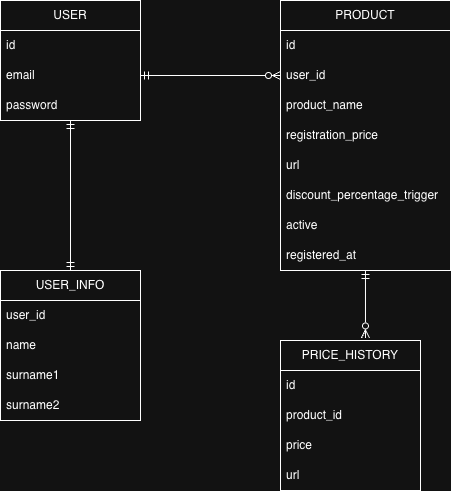

The diagram above was exported from draw.io. Its source (the exported page's mxGraphModel, read from the mxfile embedded in the PNG):
<mxGraphModel dx="1204" dy="824" grid="1" gridSize="10" guides="1" tooltips="1" connect="1" arrows="1" fold="1" page="1" pageScale="1" pageWidth="827" pageHeight="1169" math="0" shadow="0">
  <root>
    <mxCell id="0" />
    <mxCell id="1" parent="0" />
    <mxCell id="nqOGjgFWtkmrMBzVE_cD-31" edge="1" parent="1" source="nqOGjgFWtkmrMBzVE_cD-1" style="edgeStyle=orthogonalEdgeStyle;rounded=0;orthogonalLoop=1;jettySize=auto;html=1;endArrow=ERmandOne;endFill=0;startArrow=ERmandOne;startFill=0;" target="nqOGjgFWtkmrMBzVE_cD-17">
      <mxGeometry relative="1" as="geometry" />
    </mxCell>
    <mxCell id="nqOGjgFWtkmrMBzVE_cD-1" parent="1" style="swimlane;fontStyle=0;childLayout=stackLayout;horizontal=1;startSize=30;horizontalStack=0;resizeParent=1;resizeParentMax=0;resizeLast=0;collapsible=1;marginBottom=0;whiteSpace=wrap;html=1;" value="USER" vertex="1">
      <mxGeometry height="120" width="140" x="120" y="100" as="geometry" />
    </mxCell>
    <mxCell id="nqOGjgFWtkmrMBzVE_cD-2" parent="nqOGjgFWtkmrMBzVE_cD-1" style="text;strokeColor=none;fillColor=none;align=left;verticalAlign=middle;spacingLeft=4;spacingRight=4;overflow=hidden;points=[[0,0.5],[1,0.5]];portConstraint=eastwest;rotatable=0;whiteSpace=wrap;html=1;" value="id" vertex="1">
      <mxGeometry height="30" width="140" y="30" as="geometry" />
    </mxCell>
    <mxCell id="nqOGjgFWtkmrMBzVE_cD-5" parent="nqOGjgFWtkmrMBzVE_cD-1" style="text;strokeColor=none;fillColor=none;align=left;verticalAlign=middle;spacingLeft=4;spacingRight=4;overflow=hidden;points=[[0,0.5],[1,0.5]];portConstraint=eastwest;rotatable=0;whiteSpace=wrap;html=1;" value="email" vertex="1">
      <mxGeometry height="30" width="140" y="60" as="geometry" />
    </mxCell>
    <mxCell id="nqOGjgFWtkmrMBzVE_cD-6" parent="nqOGjgFWtkmrMBzVE_cD-1" style="text;strokeColor=none;fillColor=none;align=left;verticalAlign=middle;spacingLeft=4;spacingRight=4;overflow=hidden;points=[[0,0.5],[1,0.5]];portConstraint=eastwest;rotatable=0;whiteSpace=wrap;html=1;" value="password" vertex="1">
      <mxGeometry height="30" width="140" y="90" as="geometry" />
    </mxCell>
    <mxCell id="nqOGjgFWtkmrMBzVE_cD-7" parent="1" style="swimlane;fontStyle=0;childLayout=stackLayout;horizontal=1;startSize=30;horizontalStack=0;resizeParent=1;resizeParentMax=0;resizeLast=0;collapsible=1;marginBottom=0;whiteSpace=wrap;html=1;" value="PRODUCT" vertex="1">
      <mxGeometry height="270" width="170" x="400" y="100" as="geometry" />
    </mxCell>
    <mxCell id="nqOGjgFWtkmrMBzVE_cD-8" parent="nqOGjgFWtkmrMBzVE_cD-7" style="text;strokeColor=none;fillColor=none;align=left;verticalAlign=middle;spacingLeft=4;spacingRight=4;overflow=hidden;points=[[0,0.5],[1,0.5]];portConstraint=eastwest;rotatable=0;whiteSpace=wrap;html=1;" value="id" vertex="1">
      <mxGeometry height="30" width="170" y="30" as="geometry" />
    </mxCell>
    <mxCell id="nqOGjgFWtkmrMBzVE_cD-9" parent="nqOGjgFWtkmrMBzVE_cD-7" style="text;strokeColor=none;fillColor=none;align=left;verticalAlign=middle;spacingLeft=4;spacingRight=4;overflow=hidden;points=[[0,0.5],[1,0.5]];portConstraint=eastwest;rotatable=0;whiteSpace=wrap;html=1;" value="user_id" vertex="1">
      <mxGeometry height="30" width="170" y="60" as="geometry" />
    </mxCell>
    <mxCell id="nqOGjgFWtkmrMBzVE_cD-25" parent="nqOGjgFWtkmrMBzVE_cD-7" style="text;strokeColor=none;fillColor=none;align=left;verticalAlign=middle;spacingLeft=4;spacingRight=4;overflow=hidden;points=[[0,0.5],[1,0.5]];portConstraint=eastwest;rotatable=0;whiteSpace=wrap;html=1;" value="product_name" vertex="1">
      <mxGeometry height="30" width="170" y="90" as="geometry" />
    </mxCell>
    <mxCell id="nqOGjgFWtkmrMBzVE_cD-24" parent="nqOGjgFWtkmrMBzVE_cD-7" style="text;strokeColor=none;fillColor=none;align=left;verticalAlign=middle;spacingLeft=4;spacingRight=4;overflow=hidden;points=[[0,0.5],[1,0.5]];portConstraint=eastwest;rotatable=0;whiteSpace=wrap;html=1;" value="registration_price" vertex="1">
      <mxGeometry height="30" width="170" y="120" as="geometry" />
    </mxCell>
    <mxCell id="nqOGjgFWtkmrMBzVE_cD-26" parent="nqOGjgFWtkmrMBzVE_cD-7" style="text;strokeColor=none;fillColor=none;align=left;verticalAlign=middle;spacingLeft=4;spacingRight=4;overflow=hidden;points=[[0,0.5],[1,0.5]];portConstraint=eastwest;rotatable=0;whiteSpace=wrap;html=1;" value="url" vertex="1">
      <mxGeometry height="30" width="170" y="150" as="geometry" />
    </mxCell>
    <mxCell id="nqOGjgFWtkmrMBzVE_cD-27" parent="nqOGjgFWtkmrMBzVE_cD-7" style="text;strokeColor=none;fillColor=none;align=left;verticalAlign=middle;spacingLeft=4;spacingRight=4;overflow=hidden;points=[[0,0.5],[1,0.5]];portConstraint=eastwest;rotatable=0;whiteSpace=wrap;html=1;" value="discount_percentage_trigger" vertex="1">
      <mxGeometry height="30" width="170" y="180" as="geometry" />
    </mxCell>
    <mxCell id="nqOGjgFWtkmrMBzVE_cD-28" parent="nqOGjgFWtkmrMBzVE_cD-7" style="text;strokeColor=none;fillColor=none;align=left;verticalAlign=middle;spacingLeft=4;spacingRight=4;overflow=hidden;points=[[0,0.5],[1,0.5]];portConstraint=eastwest;rotatable=0;whiteSpace=wrap;html=1;" value="active" vertex="1">
      <mxGeometry height="30" width="170" y="210" as="geometry" />
    </mxCell>
    <mxCell id="nqOGjgFWtkmrMBzVE_cD-33" parent="nqOGjgFWtkmrMBzVE_cD-7" style="text;strokeColor=none;fillColor=none;align=left;verticalAlign=middle;spacingLeft=4;spacingRight=4;overflow=hidden;points=[[0,0.5],[1,0.5]];portConstraint=eastwest;rotatable=0;whiteSpace=wrap;html=1;" value="registered_at" vertex="1">
      <mxGeometry height="30" width="170" y="240" as="geometry" />
    </mxCell>
    <mxCell id="nqOGjgFWtkmrMBzVE_cD-11" parent="1" style="swimlane;fontStyle=0;childLayout=stackLayout;horizontal=1;startSize=30;horizontalStack=0;resizeParent=1;resizeParentMax=0;resizeLast=0;collapsible=1;marginBottom=0;whiteSpace=wrap;html=1;" value="PRICE_HISTORY" vertex="1">
      <mxGeometry height="150" width="140" x="400" y="440" as="geometry" />
    </mxCell>
    <mxCell id="nqOGjgFWtkmrMBzVE_cD-12" parent="nqOGjgFWtkmrMBzVE_cD-11" style="text;strokeColor=none;fillColor=none;align=left;verticalAlign=middle;spacingLeft=4;spacingRight=4;overflow=hidden;points=[[0,0.5],[1,0.5]];portConstraint=eastwest;rotatable=0;whiteSpace=wrap;html=1;" value="id" vertex="1">
      <mxGeometry height="30" width="140" y="30" as="geometry" />
    </mxCell>
    <mxCell id="nqOGjgFWtkmrMBzVE_cD-13" parent="nqOGjgFWtkmrMBzVE_cD-11" style="text;strokeColor=none;fillColor=none;align=left;verticalAlign=middle;spacingLeft=4;spacingRight=4;overflow=hidden;points=[[0,0.5],[1,0.5]];portConstraint=eastwest;rotatable=0;whiteSpace=wrap;html=1;" value="product_id" vertex="1">
      <mxGeometry height="30" width="140" y="60" as="geometry" />
    </mxCell>
    <mxCell id="nqOGjgFWtkmrMBzVE_cD-14" parent="nqOGjgFWtkmrMBzVE_cD-11" style="text;strokeColor=none;fillColor=none;align=left;verticalAlign=middle;spacingLeft=4;spacingRight=4;overflow=hidden;points=[[0,0.5],[1,0.5]];portConstraint=eastwest;rotatable=0;whiteSpace=wrap;html=1;" value="price" vertex="1">
      <mxGeometry height="30" width="140" y="90" as="geometry" />
    </mxCell>
    <mxCell id="nqOGjgFWtkmrMBzVE_cD-16" parent="nqOGjgFWtkmrMBzVE_cD-11" style="text;strokeColor=none;fillColor=none;align=left;verticalAlign=middle;spacingLeft=4;spacingRight=4;overflow=hidden;points=[[0,0.5],[1,0.5]];portConstraint=eastwest;rotatable=0;whiteSpace=wrap;html=1;" value="url" vertex="1">
      <mxGeometry height="30" width="140" y="120" as="geometry" />
    </mxCell>
    <mxCell id="nqOGjgFWtkmrMBzVE_cD-17" parent="1" style="swimlane;fontStyle=0;childLayout=stackLayout;horizontal=1;startSize=30;horizontalStack=0;resizeParent=1;resizeParentMax=0;resizeLast=0;collapsible=1;marginBottom=0;whiteSpace=wrap;html=1;" value="USER_INFO" vertex="1">
      <mxGeometry height="150" width="140" x="120" y="370" as="geometry" />
    </mxCell>
    <mxCell id="nqOGjgFWtkmrMBzVE_cD-18" parent="nqOGjgFWtkmrMBzVE_cD-17" style="text;strokeColor=none;fillColor=none;align=left;verticalAlign=middle;spacingLeft=4;spacingRight=4;overflow=hidden;points=[[0,0.5],[1,0.5]];portConstraint=eastwest;rotatable=0;whiteSpace=wrap;html=1;" value="user_id" vertex="1">
      <mxGeometry height="30" width="140" y="30" as="geometry" />
    </mxCell>
    <mxCell id="nqOGjgFWtkmrMBzVE_cD-19" parent="nqOGjgFWtkmrMBzVE_cD-17" style="text;strokeColor=none;fillColor=none;align=left;verticalAlign=middle;spacingLeft=4;spacingRight=4;overflow=hidden;points=[[0,0.5],[1,0.5]];portConstraint=eastwest;rotatable=0;whiteSpace=wrap;html=1;" value="name" vertex="1">
      <mxGeometry height="30" width="140" y="60" as="geometry" />
    </mxCell>
    <mxCell id="nqOGjgFWtkmrMBzVE_cD-20" parent="nqOGjgFWtkmrMBzVE_cD-17" style="text;strokeColor=none;fillColor=none;align=left;verticalAlign=middle;spacingLeft=4;spacingRight=4;overflow=hidden;points=[[0,0.5],[1,0.5]];portConstraint=eastwest;rotatable=0;whiteSpace=wrap;html=1;" value="surname1" vertex="1">
      <mxGeometry height="30" width="140" y="90" as="geometry" />
    </mxCell>
    <mxCell id="nqOGjgFWtkmrMBzVE_cD-23" parent="nqOGjgFWtkmrMBzVE_cD-17" style="text;strokeColor=none;fillColor=none;align=left;verticalAlign=middle;spacingLeft=4;spacingRight=4;overflow=hidden;points=[[0,0.5],[1,0.5]];portConstraint=eastwest;rotatable=0;whiteSpace=wrap;html=1;" value="surname2" vertex="1">
      <mxGeometry height="30" width="140" y="120" as="geometry" />
    </mxCell>
    <mxCell id="nqOGjgFWtkmrMBzVE_cD-30" edge="1" parent="1" style="edgeStyle=orthogonalEdgeStyle;rounded=0;orthogonalLoop=1;jettySize=auto;html=1;entryX=0;entryY=0.5;entryDx=0;entryDy=0;endArrow=ERzeroToMany;endFill=0;startArrow=ERmandOne;startFill=0;" target="nqOGjgFWtkmrMBzVE_cD-9">
      <mxGeometry relative="1" as="geometry">
        <Array as="points">
          <mxPoint x="370" y="175" />
          <mxPoint x="370" y="175" />
        </Array>
        <mxPoint x="260" y="175" as="sourcePoint" />
      </mxGeometry>
    </mxCell>
    <mxCell id="nqOGjgFWtkmrMBzVE_cD-32" edge="1" parent="1" source="nqOGjgFWtkmrMBzVE_cD-7" style="edgeStyle=orthogonalEdgeStyle;rounded=0;orthogonalLoop=1;jettySize=auto;html=1;entryX=0.607;entryY=-0.017;entryDx=0;entryDy=0;entryPerimeter=0;endArrow=ERzeroToMany;endFill=0;startArrow=ERmandOne;startFill=0;" target="nqOGjgFWtkmrMBzVE_cD-11">
      <mxGeometry relative="1" as="geometry" />
    </mxCell>
  </root>
</mxGraphModel>